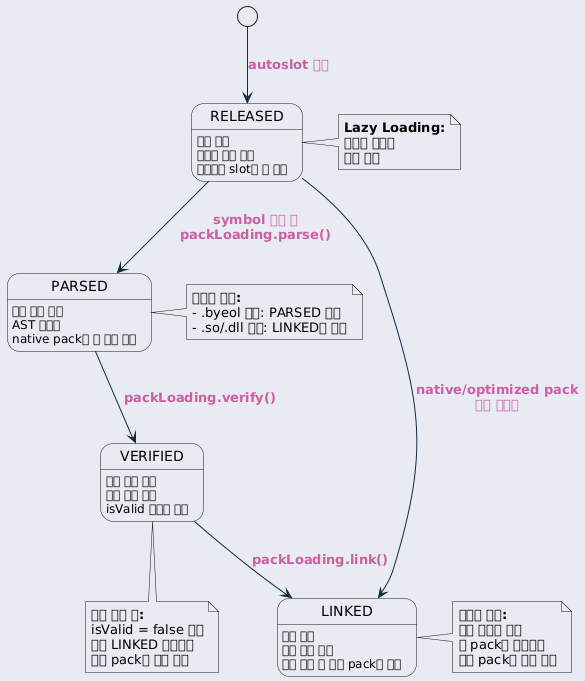

The diagram above was rendered by PlantUML. Its source (embedded in the PNG):
@startuml inline_umlgraph_32.png
<style>
  root {
    BackGroundColor: #E9EBF2;
  }
  class, node, object, participant, actor, boundary, control, entity, database, collections, queue {
    LineThickness: 1.5;
    HorizontalAlignment center;
    FontColor: #47637b;
    FontSize: 14;
    FontName: "Courier";
    RoundCorner: 20;
  }
  arrow {
    LineColor: #112a40;
    FontColor: #ca5fa4;
    FontStyle: "bold"
  }
  visibilityIcon {
    protected {
      LineColor DarkGoldenRod
      BackgroundColor DarkGoldenRod
    }
}
</style>
[*] --> RELEASED : autoslot 생성

state RELEASED {
    RELEASED : 초기 상태
    RELEASED : 메모리 점유 없음
    RELEASED : 대부분의 slot이 이 상태
}

state PARSED {
    PARSED : 코드 파싱 완료
    PARSED : AST 생성됨
    PARSED : native pack은 이 단계 생략
}

state VERIFIED {
    VERIFIED : 코드 검증 완료
    VERIFIED : 타입 체킹 완료
    VERIFIED : isValid 플래그 설정
}

state LINKED {
    LINKED : 최종 상태
    LINKED : 실행 준비 완료
    LINKED : 검증 실패 시 의존 pack에 전파
}

RELEASED --> PARSED : symbol 접근 시\npackLoading.parse()
RELEASED --> LINKED : native/optimized pack\n파싱 불필요

PARSED --> VERIFIED : packLoading.verify()

VERIFIED --> LINKED : packLoading.link()

note right of RELEASED
  <b>Lazy Loading:</b>
  사용될 때까지
  로딩 지연
end note

note right of PARSED
  <b>조건부 전환:</b>
  - .byeol 파일: PARSED 거침
  - .so/.dll 파일: LINKED로 바로
end note

note bottom of VERIFIED
  <b>검증 실패 시:</b>
  isValid = false 설정
  이후 LINKED 단계에서
  의존 pack에 실패 전파
end note

note right of LINKED
  <b>의존성 전파:</b>
  검증 실패한 경우
  이 pack에 의존하는
  모든 pack도 실패 처리
end note
@enduml